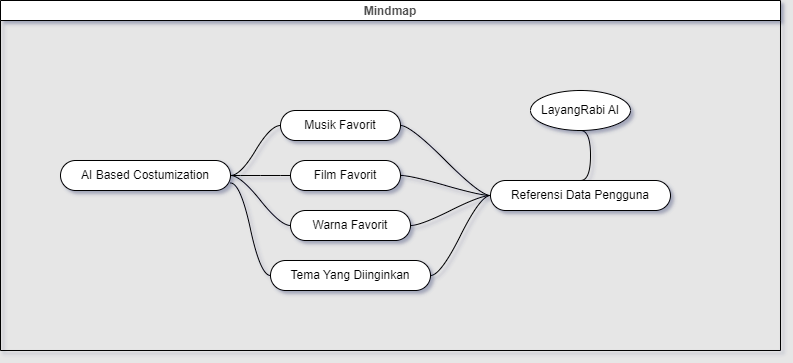

The diagram above was exported from draw.io. Its source (the exported page's mxGraphModel, read from the mxfile embedded in the PNG):
<mxGraphModel dx="1592" dy="1566" grid="1" gridSize="10" guides="1" tooltips="1" connect="1" arrows="1" fold="1" page="1" pageScale="1" pageWidth="827" pageHeight="1169" background="#E6E6E6" math="0" shadow="0">
  <root>
    <mxCell id="0" />
    <mxCell id="1" parent="0" />
    <mxCell id="a6ZQAV9WoeV4s8uq9TPd-3" value="Mindmap" style="swimlane;startSize=20;horizontal=1;containerType=tree;fontColor=#4D4D4D;" parent="1" vertex="1">
      <mxGeometry x="-110" y="-50" width="780" height="350" as="geometry" />
    </mxCell>
    <mxCell id="a6ZQAV9WoeV4s8uq9TPd-24" style="edgeStyle=entityRelationEdgeStyle;rounded=0;orthogonalLoop=1;jettySize=auto;html=1;startArrow=none;endArrow=none;segment=10;curved=1;sourcePerimeterSpacing=0;targetPerimeterSpacing=0;exitX=0.5;exitY=0;exitDx=0;exitDy=0;entryX=0.5;entryY=1;entryDx=0;entryDy=0;" parent="a6ZQAV9WoeV4s8uq9TPd-3" source="a6ZQAV9WoeV4s8uq9TPd-16" target="a6ZQAV9WoeV4s8uq9TPd-8" edge="1">
      <mxGeometry relative="1" as="geometry" />
    </mxCell>
    <mxCell id="a6ZQAV9WoeV4s8uq9TPd-16" value="Referensi Data Pengguna" style="whiteSpace=wrap;html=1;rounded=1;arcSize=50;align=center;verticalAlign=middle;strokeWidth=1;autosize=1;spacing=4;treeFolding=1;treeMoving=1;newEdgeStyle={&quot;edgeStyle&quot;:&quot;entityRelationEdgeStyle&quot;,&quot;startArrow&quot;:&quot;none&quot;,&quot;endArrow&quot;:&quot;none&quot;,&quot;segment&quot;:10,&quot;curved&quot;:1,&quot;sourcePerimeterSpacing&quot;:0,&quot;targetPerimeterSpacing&quot;:0};" parent="a6ZQAV9WoeV4s8uq9TPd-3" vertex="1">
      <mxGeometry x="490" y="180" width="180" height="30" as="geometry" />
    </mxCell>
    <mxCell id="a6ZQAV9WoeV4s8uq9TPd-14" value="Musik Favorit" style="whiteSpace=wrap;html=1;rounded=1;arcSize=50;align=center;verticalAlign=middle;strokeWidth=1;autosize=1;spacing=4;treeFolding=1;treeMoving=1;newEdgeStyle={&quot;edgeStyle&quot;:&quot;entityRelationEdgeStyle&quot;,&quot;startArrow&quot;:&quot;none&quot;,&quot;endArrow&quot;:&quot;none&quot;,&quot;segment&quot;:10,&quot;curved&quot;:1,&quot;sourcePerimeterSpacing&quot;:0,&quot;targetPerimeterSpacing&quot;:0};" parent="a6ZQAV9WoeV4s8uq9TPd-3" vertex="1" collapsed="1">
      <mxGeometry x="280" y="110" width="120" height="30" as="geometry" />
    </mxCell>
    <mxCell id="a6ZQAV9WoeV4s8uq9TPd-13" value="" style="edgeStyle=entityRelationEdgeStyle;startArrow=none;endArrow=none;segment=10;curved=1;sourcePerimeterSpacing=0;targetPerimeterSpacing=0;rounded=0;" parent="a6ZQAV9WoeV4s8uq9TPd-3" source="a6ZQAV9WoeV4s8uq9TPd-16" target="a6ZQAV9WoeV4s8uq9TPd-14" edge="1">
      <mxGeometry relative="1" as="geometry">
        <mxPoint x="290" as="sourcePoint" />
      </mxGeometry>
    </mxCell>
    <mxCell id="a6ZQAV9WoeV4s8uq9TPd-11" value="Film Favorit" style="whiteSpace=wrap;html=1;rounded=1;arcSize=50;align=center;verticalAlign=middle;strokeWidth=1;autosize=1;spacing=4;treeFolding=1;treeMoving=1;newEdgeStyle={&quot;edgeStyle&quot;:&quot;entityRelationEdgeStyle&quot;,&quot;startArrow&quot;:&quot;none&quot;,&quot;endArrow&quot;:&quot;none&quot;,&quot;segment&quot;:10,&quot;curved&quot;:1,&quot;sourcePerimeterSpacing&quot;:0,&quot;targetPerimeterSpacing&quot;:0};" parent="a6ZQAV9WoeV4s8uq9TPd-3" vertex="1">
      <mxGeometry x="290" y="160" width="110" height="30" as="geometry" />
    </mxCell>
    <mxCell id="a6ZQAV9WoeV4s8uq9TPd-15" value="" style="edgeStyle=entityRelationEdgeStyle;startArrow=none;endArrow=none;segment=10;curved=1;sourcePerimeterSpacing=0;targetPerimeterSpacing=0;rounded=0;" parent="a6ZQAV9WoeV4s8uq9TPd-3" source="a6ZQAV9WoeV4s8uq9TPd-16" target="a6ZQAV9WoeV4s8uq9TPd-11" edge="1">
      <mxGeometry relative="1" as="geometry">
        <mxPoint x="550" y="70" as="sourcePoint" />
      </mxGeometry>
    </mxCell>
    <mxCell id="a6ZQAV9WoeV4s8uq9TPd-19" value="Warna Favorit" style="whiteSpace=wrap;html=1;rounded=1;arcSize=50;align=center;verticalAlign=middle;strokeWidth=1;autosize=1;spacing=4;treeFolding=1;treeMoving=1;newEdgeStyle={&quot;edgeStyle&quot;:&quot;entityRelationEdgeStyle&quot;,&quot;startArrow&quot;:&quot;none&quot;,&quot;endArrow&quot;:&quot;none&quot;,&quot;segment&quot;:10,&quot;curved&quot;:1,&quot;sourcePerimeterSpacing&quot;:0,&quot;targetPerimeterSpacing&quot;:0};" parent="a6ZQAV9WoeV4s8uq9TPd-3" vertex="1">
      <mxGeometry x="290" y="210" width="120" height="30" as="geometry" />
    </mxCell>
    <mxCell id="a6ZQAV9WoeV4s8uq9TPd-18" value="" style="edgeStyle=entityRelationEdgeStyle;startArrow=none;endArrow=none;segment=10;curved=1;sourcePerimeterSpacing=0;targetPerimeterSpacing=0;rounded=0;" parent="a6ZQAV9WoeV4s8uq9TPd-3" source="a6ZQAV9WoeV4s8uq9TPd-16" target="a6ZQAV9WoeV4s8uq9TPd-19" edge="1">
      <mxGeometry relative="1" as="geometry">
        <mxPoint x="590" y="110" as="sourcePoint" />
      </mxGeometry>
    </mxCell>
    <mxCell id="a6ZQAV9WoeV4s8uq9TPd-25" value="" style="edgeStyle=entityRelationEdgeStyle;rounded=0;orthogonalLoop=1;jettySize=auto;html=1;startArrow=none;endArrow=none;segment=10;curved=1;sourcePerimeterSpacing=0;targetPerimeterSpacing=0;" parent="a6ZQAV9WoeV4s8uq9TPd-3" source="a6ZQAV9WoeV4s8uq9TPd-16" target="a6ZQAV9WoeV4s8uq9TPd-26" edge="1">
      <mxGeometry relative="1" as="geometry" />
    </mxCell>
    <mxCell id="a6ZQAV9WoeV4s8uq9TPd-26" value="Tema Yang Diinginkan" style="whiteSpace=wrap;html=1;rounded=1;arcSize=50;align=center;verticalAlign=middle;strokeWidth=1;autosize=1;spacing=4;treeFolding=1;treeMoving=1;newEdgeStyle={&quot;edgeStyle&quot;:&quot;entityRelationEdgeStyle&quot;,&quot;startArrow&quot;:&quot;none&quot;,&quot;endArrow&quot;:&quot;none&quot;,&quot;segment&quot;:10,&quot;curved&quot;:1,&quot;sourcePerimeterSpacing&quot;:0,&quot;targetPerimeterSpacing&quot;:0};" parent="a6ZQAV9WoeV4s8uq9TPd-3" vertex="1">
      <mxGeometry x="270" y="260" width="160" height="30" as="geometry" />
    </mxCell>
    <mxCell id="a6ZQAV9WoeV4s8uq9TPd-21" value="AI Based Costumization" style="whiteSpace=wrap;html=1;rounded=1;arcSize=50;align=center;verticalAlign=middle;strokeWidth=1;autosize=1;spacing=4;treeFolding=1;treeMoving=1;newEdgeStyle={&quot;edgeStyle&quot;:&quot;entityRelationEdgeStyle&quot;,&quot;startArrow&quot;:&quot;none&quot;,&quot;endArrow&quot;:&quot;none&quot;,&quot;segment&quot;:10,&quot;curved&quot;:1,&quot;sourcePerimeterSpacing&quot;:0,&quot;targetPerimeterSpacing&quot;:0};" parent="a6ZQAV9WoeV4s8uq9TPd-3" vertex="1" collapsed="1">
      <mxGeometry x="60" y="160" width="170" height="30" as="geometry" />
    </mxCell>
    <mxCell id="a6ZQAV9WoeV4s8uq9TPd-20" value="" style="edgeStyle=entityRelationEdgeStyle;startArrow=none;endArrow=none;segment=10;curved=1;sourcePerimeterSpacing=0;targetPerimeterSpacing=0;rounded=0;" parent="a6ZQAV9WoeV4s8uq9TPd-3" source="a6ZQAV9WoeV4s8uq9TPd-14" target="a6ZQAV9WoeV4s8uq9TPd-21" edge="1">
      <mxGeometry relative="1" as="geometry">
        <mxPoint x="380" y="145" as="sourcePoint" />
      </mxGeometry>
    </mxCell>
    <mxCell id="a6ZQAV9WoeV4s8uq9TPd-22" style="edgeStyle=entityRelationEdgeStyle;rounded=0;orthogonalLoop=1;jettySize=auto;html=1;startArrow=none;endArrow=none;segment=10;curved=1;sourcePerimeterSpacing=0;targetPerimeterSpacing=0;" parent="a6ZQAV9WoeV4s8uq9TPd-3" source="a6ZQAV9WoeV4s8uq9TPd-11" target="a6ZQAV9WoeV4s8uq9TPd-21" edge="1">
      <mxGeometry relative="1" as="geometry" />
    </mxCell>
    <mxCell id="a6ZQAV9WoeV4s8uq9TPd-23" style="edgeStyle=entityRelationEdgeStyle;rounded=0;orthogonalLoop=1;jettySize=auto;html=1;startArrow=none;endArrow=none;segment=10;curved=1;sourcePerimeterSpacing=0;targetPerimeterSpacing=0;" parent="a6ZQAV9WoeV4s8uq9TPd-3" source="a6ZQAV9WoeV4s8uq9TPd-19" target="a6ZQAV9WoeV4s8uq9TPd-21" edge="1">
      <mxGeometry relative="1" as="geometry" />
    </mxCell>
    <mxCell id="4E_IpwTKP6DfUhpd0Ovg-1" style="edgeStyle=entityRelationEdgeStyle;rounded=0;orthogonalLoop=1;jettySize=auto;html=1;startArrow=none;endArrow=none;segment=10;curved=1;sourcePerimeterSpacing=0;targetPerimeterSpacing=0;exitX=0;exitY=0.5;exitDx=0;exitDy=0;entryX=1;entryY=0.75;entryDx=0;entryDy=0;" edge="1" parent="a6ZQAV9WoeV4s8uq9TPd-3" source="a6ZQAV9WoeV4s8uq9TPd-26" target="a6ZQAV9WoeV4s8uq9TPd-21">
      <mxGeometry relative="1" as="geometry" />
    </mxCell>
    <mxCell id="a6ZQAV9WoeV4s8uq9TPd-8" value="LayangRabi AI" style="ellipse;whiteSpace=wrap;html=1;align=center;treeFolding=1;treeMoving=1;newEdgeStyle={&quot;edgeStyle&quot;:&quot;entityRelationEdgeStyle&quot;,&quot;startArrow&quot;:&quot;none&quot;,&quot;endArrow&quot;:&quot;none&quot;,&quot;segment&quot;:10,&quot;curved&quot;:1,&quot;sourcePerimeterSpacing&quot;:0,&quot;targetPerimeterSpacing&quot;:0};" parent="a6ZQAV9WoeV4s8uq9TPd-3" vertex="1">
      <mxGeometry x="530" y="90" width="100" height="40" as="geometry" />
    </mxCell>
  </root>
</mxGraphModel>